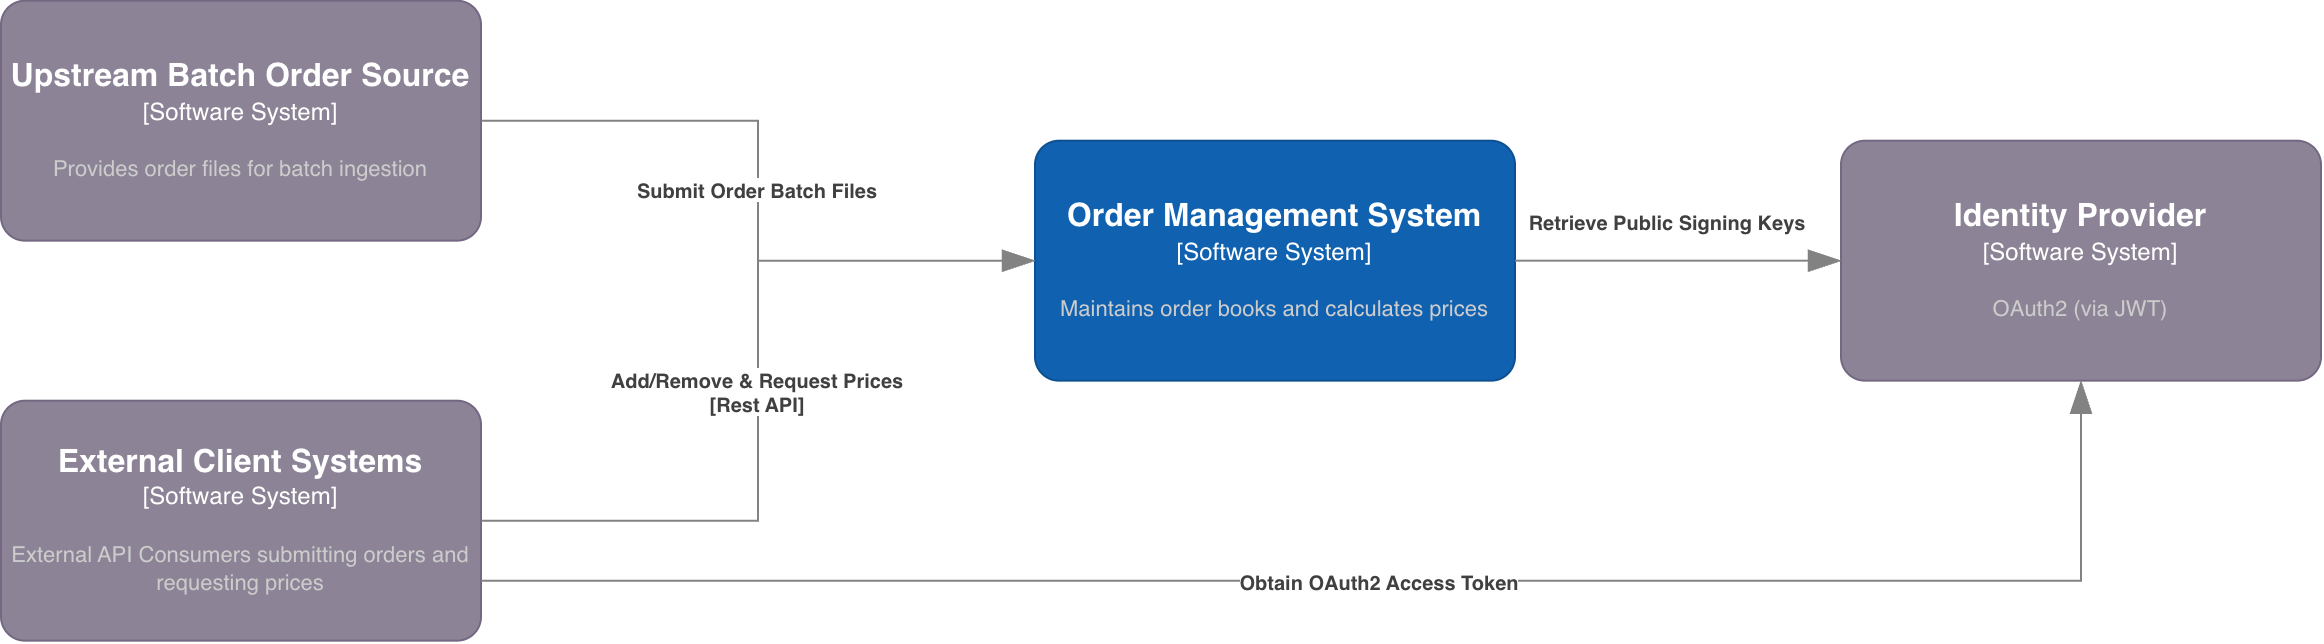

The diagram above was exported from draw.io. Its source (the exported page's mxGraphModel, read from the mxfile embedded in the PNG):
<mxGraphModel dx="1664" dy="935" grid="1" gridSize="10" guides="1" tooltips="1" connect="1" arrows="1" fold="1" page="1" pageScale="1" pageWidth="827" pageHeight="1169" math="0" shadow="0">
  <root>
    <mxCell id="0" />
    <mxCell id="1" parent="0" />
    <object placeholders="1" c4Name="Order Management System" c4Type="Software System" c4Description="Maintains order books and calculates prices" label="&lt;font style=&quot;font-size: 16px&quot;&gt;&lt;b&gt;%c4Name%&lt;/b&gt;&lt;/font&gt;&lt;div&gt;[%c4Type%]&lt;/div&gt;&lt;br&gt;&lt;div&gt;&lt;font style=&quot;font-size: 11px&quot;&gt;&lt;font color=&quot;#cccccc&quot;&gt;%c4Description%&lt;/font&gt;&lt;/div&gt;" id="FIshr5Qbq-k9a6zZBg3t-3">
      <mxCell parent="1" style="rounded=1;whiteSpace=wrap;html=1;labelBackgroundColor=none;fillColor=#1061B0;fontColor=#ffffff;align=center;arcSize=10;strokeColor=#0D5091;metaEdit=1;resizable=0;points=[[0.25,0,0],[0.5,0,0],[0.75,0,0],[1,0.25,0],[1,0.5,0],[1,0.75,0],[0.75,1,0],[0.5,1,0],[0.25,1,0],[0,0.75,0],[0,0.5,0],[0,0.25,0]];" vertex="1">
        <mxGeometry height="120" width="240" x="587" y="290" as="geometry" />
      </mxCell>
    </object>
    <object placeholders="1" c4Name="External Client Systems" c4Type="Software System" c4Description="External API Consumers submitting orders and requesting prices" label="&lt;font style=&quot;font-size: 16px&quot;&gt;&lt;b&gt;%c4Name%&lt;/b&gt;&lt;/font&gt;&lt;div&gt;[%c4Type%]&lt;/div&gt;&lt;br&gt;&lt;div&gt;&lt;font style=&quot;font-size: 11px&quot;&gt;&lt;font color=&quot;#cccccc&quot;&gt;%c4Description%&lt;/font&gt;&lt;/div&gt;" id="FIshr5Qbq-k9a6zZBg3t-4">
      <mxCell parent="1" style="rounded=1;whiteSpace=wrap;html=1;labelBackgroundColor=none;fillColor=#8C8496;fontColor=#ffffff;align=center;arcSize=10;strokeColor=#736782;metaEdit=1;resizable=0;points=[[0.25,0,0],[0.5,0,0],[0.75,0,0],[1,0.25,0],[1,0.5,0],[1,0.75,0],[0.75,1,0],[0.5,1,0],[0.25,1,0],[0,0.75,0],[0,0.5,0],[0,0.25,0]];" vertex="1">
        <mxGeometry height="120" width="240" x="70" y="420" as="geometry" />
      </mxCell>
    </object>
    <object placeholders="1" c4Name="Upstream Batch Order Source" c4Type="Software System" c4Description="Provides order files for batch ingestion" label="&lt;font style=&quot;font-size: 16px&quot;&gt;&lt;b&gt;%c4Name%&lt;/b&gt;&lt;/font&gt;&lt;div&gt;[%c4Type%]&lt;/div&gt;&lt;br&gt;&lt;div&gt;&lt;font style=&quot;font-size: 11px&quot;&gt;&lt;font color=&quot;#cccccc&quot;&gt;%c4Description%&lt;/font&gt;&lt;/div&gt;" id="FIshr5Qbq-k9a6zZBg3t-5">
      <mxCell parent="1" style="rounded=1;whiteSpace=wrap;html=1;labelBackgroundColor=none;fillColor=#8C8496;fontColor=#ffffff;align=center;arcSize=10;strokeColor=#736782;metaEdit=1;resizable=0;points=[[0.25,0,0],[0.5,0,0],[0.75,0,0],[1,0.25,0],[1,0.5,0],[1,0.75,0],[0.75,1,0],[0.5,1,0],[0.25,1,0],[0,0.75,0],[0,0.5,0],[0,0.25,0]];" vertex="1">
        <mxGeometry height="120" width="240" x="70" y="220" as="geometry" />
      </mxCell>
    </object>
    <object placeholders="1" c4Name="Identity Provider" c4Type="Software System" c4Description="OAuth2 (via JWT)" label="&lt;font style=&quot;font-size: 16px&quot;&gt;&lt;b&gt;%c4Name%&lt;/b&gt;&lt;/font&gt;&lt;div&gt;[%c4Type%]&lt;/div&gt;&lt;br&gt;&lt;div&gt;&lt;font style=&quot;font-size: 11px&quot;&gt;&lt;font color=&quot;#cccccc&quot;&gt;%c4Description%&lt;/font&gt;&lt;/div&gt;" id="FIshr5Qbq-k9a6zZBg3t-9">
      <mxCell parent="1" style="rounded=1;whiteSpace=wrap;html=1;labelBackgroundColor=none;fillColor=#8C8496;fontColor=#ffffff;align=center;arcSize=10;strokeColor=#736782;metaEdit=1;resizable=0;points=[[0.25,0,0],[0.5,0,0],[0.75,0,0],[1,0.25,0],[1,0.5,0],[1,0.75,0],[0.75,1,0],[0.5,1,0],[0.25,1,0],[0,0.75,0],[0,0.5,0],[0,0.25,0]];" vertex="1">
        <mxGeometry height="120" width="240" x="990" y="290" as="geometry" />
      </mxCell>
    </object>
    <object placeholders="1" c4Type="Relationship" c4Description="Submit Order Batch Files" label="&lt;div style=&quot;text-align: left&quot;&gt;&lt;div style=&quot;text-align: center&quot;&gt;&lt;b&gt;%c4Description%&lt;/b&gt;&lt;/div&gt;" id="FIshr5Qbq-k9a6zZBg3t-10">
      <mxCell edge="1" parent="1" source="FIshr5Qbq-k9a6zZBg3t-5" style="endArrow=blockThin;html=1;fontSize=10;fontColor=#404040;strokeWidth=1;endFill=1;strokeColor=#828282;elbow=vertical;metaEdit=1;endSize=14;startSize=14;jumpStyle=arc;jumpSize=16;rounded=0;edgeStyle=orthogonalEdgeStyle;exitX=1;exitY=0.5;exitDx=0;exitDy=0;exitPerimeter=0;entryX=0;entryY=0.5;entryDx=0;entryDy=0;entryPerimeter=0;align=center;verticalAlign=middle;fontFamily=Helvetica;labelBackgroundColor=default;" target="FIshr5Qbq-k9a6zZBg3t-3">
        <mxGeometry relative="1" width="240" as="geometry">
          <mxPoint x="510" y="420" as="sourcePoint" />
          <mxPoint x="750" y="420" as="targetPoint" />
        </mxGeometry>
      </mxCell>
    </object>
    <object placeholders="1" c4Type="Relationship" c4Description="Add/Remove &amp; Request Prices&#10;[Rest API]" label="&lt;div style=&quot;text-align: left&quot;&gt;&lt;div style=&quot;text-align: center&quot;&gt;&lt;span&gt;%c4Description%&lt;/span&gt;&lt;/div&gt;&lt;/div&gt;" id="FIshr5Qbq-k9a6zZBg3t-11">
      <mxCell edge="1" parent="1" source="FIshr5Qbq-k9a6zZBg3t-4" style="endArrow=blockThin;html=1;fontSize=10;fontColor=#404040;strokeWidth=1;endFill=1;strokeColor=#828282;elbow=vertical;metaEdit=1;endSize=14;startSize=14;jumpStyle=arc;jumpSize=16;rounded=0;edgeStyle=orthogonalEdgeStyle;exitX=1;exitY=0.5;exitDx=0;exitDy=0;exitPerimeter=0;entryX=0;entryY=0.5;entryDx=0;entryDy=0;entryPerimeter=0;align=center;verticalAlign=middle;fontFamily=Helvetica;labelBackgroundColor=default;fontStyle=1" target="FIshr5Qbq-k9a6zZBg3t-3">
        <mxGeometry relative="1" width="240" as="geometry">
          <mxPoint x="340" y="360" as="sourcePoint" />
          <mxPoint x="617" y="430" as="targetPoint" />
        </mxGeometry>
      </mxCell>
    </object>
    <object placeholders="1" c4Type="Relationship" c4Description="Obtain OAuth2 Access Token" label="&lt;div style=&quot;text-align: left&quot;&gt;&lt;div style=&quot;text-align: center&quot;&gt;&lt;b&gt;%c4Description%&lt;/b&gt;&lt;/div&gt;" id="FIshr5Qbq-k9a6zZBg3t-13">
      <mxCell edge="1" parent="1" source="FIshr5Qbq-k9a6zZBg3t-4" style="endArrow=blockThin;html=1;fontSize=10;fontColor=#404040;strokeWidth=1;endFill=1;strokeColor=#828282;elbow=vertical;metaEdit=1;endSize=14;startSize=14;jumpStyle=arc;jumpSize=16;rounded=0;edgeStyle=orthogonalEdgeStyle;exitX=1;exitY=0.75;exitDx=0;exitDy=0;exitPerimeter=0;entryX=0.5;entryY=1;entryDx=0;entryDy=0;entryPerimeter=0;align=center;verticalAlign=middle;fontFamily=Helvetica;labelBackgroundColor=default;" target="FIshr5Qbq-k9a6zZBg3t-9">
        <mxGeometry relative="1" width="240" x="-0.0008" as="geometry">
          <mxPoint as="offset" />
          <mxPoint x="410" y="290" as="sourcePoint" />
          <mxPoint x="687" y="360" as="targetPoint" />
        </mxGeometry>
      </mxCell>
    </object>
    <object placeholders="1" c4Type="Relationship" c4Description="Retrieve Public Signing Keys" label="&lt;div style=&quot;text-align: left&quot;&gt;&lt;div style=&quot;text-align: center&quot;&gt;&lt;b&gt;%c4Description%&lt;/b&gt;&lt;/div&gt;" id="FIshr5Qbq-k9a6zZBg3t-17">
      <mxCell edge="1" parent="1" source="FIshr5Qbq-k9a6zZBg3t-3" style="endArrow=blockThin;html=1;fontSize=10;fontColor=#404040;strokeWidth=1;endFill=1;strokeColor=#828282;elbow=vertical;metaEdit=1;endSize=14;startSize=14;jumpStyle=arc;jumpSize=16;rounded=0;edgeStyle=orthogonalEdgeStyle;exitX=1;exitY=0.5;exitDx=0;exitDy=0;exitPerimeter=0;entryX=0;entryY=0.5;entryDx=0;entryDy=0;entryPerimeter=0;align=center;verticalAlign=middle;fontFamily=Helvetica;labelBackgroundColor=default;" target="FIshr5Qbq-k9a6zZBg3t-9">
        <mxGeometry relative="1" width="240" x="-0.0595" y="20" as="geometry">
          <mxPoint as="offset" />
          <mxPoint x="827" y="450" as="sourcePoint" />
          <mxPoint x="1104" y="520" as="targetPoint" />
        </mxGeometry>
      </mxCell>
    </object>
  </root>
</mxGraphModel>